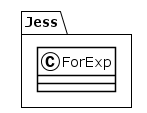

The diagram above was rendered by PlantUML. Its source (embedded in the PNG):
@startuml
!theme plain
package Jess {
class ForExp {
}
}
@enduml